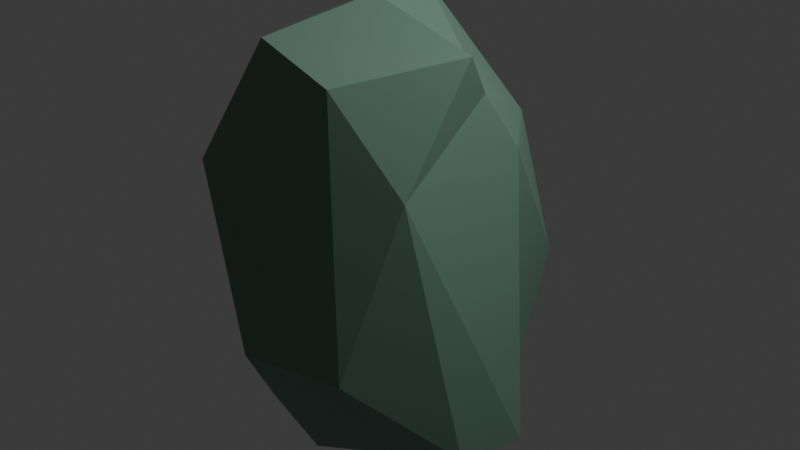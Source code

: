 # Source: lopoy_rocks5.blend  (saved by Blender 4.1.24; exported with 4.5.12 LTS)
import bpy
from mathutils import Matrix  # noqa: F401  (used for matrix-valued properties, if any)

bpy.ops.wm.read_factory_settings(use_empty=True)
scene = bpy.context.scene
scene.name = 'Scene'

# ---- collections
col_collection = bpy.data.collections.new('Collection'); scene.collection.children.link(col_collection)

# ---- materials (node trees are filled in below, after node groups)
mat_material_001 = bpy.data.materials.new('Material.001')
mat_material_001.use_transparent_shadow = False

# ---- material node trees
mat_material_001.use_nodes = True; mat_material_001.node_tree.nodes.clear()
_N = mat_material_001.node_tree.nodes; _L = mat_material_001.node_tree.links
n0 = _N.new('ShaderNodeBsdfPrincipled'); n0.name = 'Principled BSDF'; n0.location = (10, 300)
n0.inputs[0].default_value = (0.1578, 0.2799, 0.2156, 1.0)
n1 = _N.new('ShaderNodeOutputMaterial'); n1.name = 'Material Output'; n1.location = (300, 300)
_L.new(n0.outputs[0], n1.inputs[0])
n1.is_active_output = True

# ---- world
world_world = bpy.data.worlds.new('World'); scene.world = world_world
world_world.use_nodes = True; world_world.node_tree.nodes.clear()
_N = world_world.node_tree.nodes; _L = world_world.node_tree.links
n0 = _N.new('ShaderNodeOutputWorld'); n0.name = 'World Output'; n0.location = (300, 300)
n1 = _N.new('ShaderNodeBackground'); n1.name = 'Background'; n1.location = (10, 300)
n1.inputs[0].default_value = (0.05088, 0.05088, 0.05088, 1.0)
_L.new(n1.outputs[0], n0.inputs[0])
n0.is_active_output = True
world_world.color = (0.05088, 0.05088, 0.05088)
world_world.use_sun_shadow = False
world_world.sun_shadow_jitter_overblur = 0.0

# ---- lights
light_light = bpy.data.lights.new('Light', 'POINT')
light_light.transmission_factor = 0.0
light_light.energy = 1000.0
light_light.shadow_soft_size = 0.1
light_light.shadow_maximum_resolution = 0.006
light_light.use_absolute_resolution = True

# ---- meshes
me_icosphere = bpy.data.meshes.new('Icosphere')
me_icosphere.from_pydata([(0.0, 0.3075, -1.517), (0.7236, -0.2732, -1.216), (-0.4382, -1.123, -0.4218), (-1.189, -0.1038, -1.269), (-0.2764, 1.403, -0.3692), (0.2764, -1.019, 1.56), (-0.833, -0.5257, 1.173), (-0.833, 0.983, 0.9793), (-0.06109, 1.005, 0.9793), (0.557, 0.08078, 1.294), (-0.3242, -0.6038, -1.421), (0.2629, -0.9776, -0.4477), (0.8506, 0.2525, -1.295), (0.4253, 0.6165, -1.62), (-0.3119, 0.355, -1.584), (-0.8209, 1.265, -0.4477), (0.2629, 1.443, -0.4477), (0.6136, 0.3898, 0.8471), (0.5878, -0.7251, 0.8471), (-1.222, -0.4128, 0.1155), (-0.7496, -1.081, 0.8846), (-1.06, 0.7663, 0.07799), (0.2503, 0.9638, 0.8471), (0.6882, -0.2475, 1.639), (-0.2629, -0.9776, 1.737), (-0.1077, -0.1717, 1.855), (-0.5347, -0.309, 1.661), (-0.5347, 0.6355, 1.649), (-0.175, 0.4073, 1.82), (-0.8668, -0.4864, -1.302), (-0.9636, -0.6134, -0.6117)], [], [(0, 10, 14), (3, 19, 21), (6, 24, 26), (23, 9, 25), (17, 22, 8, 28, 25, 9), (21, 19, 6, 26, 27, 7), (20, 24, 6), (18, 23, 5), (16, 4, 8, 22), (15, 3, 21), (19, 20, 6), (2, 11, 18, 5, 24, 20), (11, 1, 18), (1, 12, 17, 9, 23, 18), (22, 17, 12, 13, 16), (0, 14, 15, 4, 16, 13), (14, 3, 15), (10, 11, 2), (11, 10, 1), (0, 13, 12, 1, 10), (4, 15, 21, 7), (7, 8, 4), (7, 27, 28, 8), (23, 25, 24, 5), (26, 24, 25), (25, 28, 27, 26), (3, 30, 19), (29, 2, 30), (29, 30, 3), (2, 20, 19, 30), (10, 2, 29), (10, 29, 14), (14, 29, 3)])
_uv = me_icosphere.uv_layers.new(name='UVMap')
_uv.uv.foreach_set('vector', [0.9091, 0.0, 0.9545, 0.07873, 0.8636, 0.07873, 0.8182, 0.1575, 0.8636, 0.2362, 0.7727, 0.2362, 0.0, 0.3149, 0.09091, 0.3149, 0.9048, 0.7765, 0.2727, 0.3149, 0.3636, 0.3149, 0.3182, 0.3937, 0.4091, 0.2362, 0.5, 0.2362, 0.5455, 0.3149, 0.5909, 0.3937, 0.4091, 0.3937, 0.3636, 0.3149, 0.7727, 0.2362, 0.8636, 0.2362, 0.9091, 0.3149, 0.9048, 0.7765, 0.718, 0.3937, 0.7273, 0.3149, 0.04546, 0.2362, 0.09091, 0.3149, 0.0, 0.3149, 0.2273, 0.2362, 0.2727, 0.3149, 0.1818, 0.3149, 0.5455, 0.1575, 0.6364, 0.1575, 0.5455, 0.3149, 0.5, 0.2362, 0.7273, 0.1575, 0.8182, 0.1575, 0.7727, 0.2362, 0.8636, 0.2362, 0.9545, 0.2362, 0.9091, 0.3149, 0.4258, 0.1575, 0.1818, 0.1575, 0.07884, 0.2362, 0.1818, 0.3149, 0.2433, 0.4204, 0.4741, 0.3846, 0.1818, 0.1575, 0.2727, 0.1575, 0.2273, 0.2362, 0.2727, 0.1575, 0.3636, 0.1575, 0.4091, 0.2362, 0.3636, 0.3149, 0.2727, 0.3149, 0.2273, 0.2362, 0.5, 0.2362, 0.4091, 0.2362, 0.3636, 0.1575, 0.4091, 0.07873, 0.5455, 0.1575, 0.3636, 0.0, 0.7727, 0.07873, 0.7273, 0.1575, 0.6364, 0.1575, 0.5455, 0.1575, 0.4091, 0.07873, 0.7727, 0.07873, 0.8182, 0.1575, 0.7273, 0.1575, 0.1364, 0.07873, 0.1818, 0.1575, 0.09091, 0.1575, 0.1818, 0.1575, 0.1364, 0.07873, 0.2727, 0.1575, 0.3636, 0.0, 0.4091, 0.07873, 0.3636, 0.1575, 0.2727, 0.1575, 0.1364, 0.07873, 0.6364, 0.1575, 0.7273, 0.1575, 0.7727, 0.2362, 0.7273, 0.3149, 0.7273, 0.3149, 0.5455, 0.3149, 0.6364, 0.1575, 0.7273, 0.3149, 0.7727, 0.3937, 0.5909, 0.3937, 0.5455, 0.3149, 0.2727, 0.3149, 0.3182, 0.3937, 0.2433, 0.4204, 0.1818, 0.3149, 0.9048, 0.7765, 0.2433, 0.4204, 0.3182, 0.3937, 0.3182, 0.3937, 0.5909, 0.3937, 0.718, 0.3937, 0.9048, 0.7765, 0.8182, 0.1575, 0.0, 0.0, 0.8636, 0.2362, 0.0, 0.0, 0.0, 0.0, 0.0, 0.0, 0.0, 0.0, 0.0, 0.0, 0.8182, 0.1575, 0.0, 0.0, 0.9545, 0.2362, 0.8636, 0.2362, 0.0, 0.0, 0.1364, 0.07873, 0.0, 0.0, 0.0, 0.0, 0.1364, 0.07873, 0.0, 0.0, 0.8636, 0.07873, 0.8636, 0.07873, 0.0, 0.0, 0.8182, 0.1575])
me_icosphere.materials.append(mat_material_001)
me_icosphere.update()

# ---- objects
ob_light = bpy.data.objects.new('Light', light_light)
ob_icosphere = bpy.data.objects.new('Icosphere', me_icosphere)

# ---- transforms, parenting, visibility, modifiers, constraints
ob_light.location = (4.076, 1.005, 5.904)
ob_light.rotation_euler = (0.6503, 0.05522, 1.866)
ob_light.lock_rotations_4d = False
ob_light.empty_display_type = 'ARROWS'
ob_light.color = (0.0, 0.0, 0.0, 0.0)
ob_light.lineart.crease_threshold = 0.0
ob_icosphere.location = (0.0, 0.0, 0.0)

# ---- collection membership
col_collection.objects.link(ob_light)
col_collection.objects.link(ob_icosphere)

# ---- scene / render settings (as saved in the file)
scene.frame_start = 1; scene.frame_end = 250; scene.frame_set(1)
scene.render.engine = 'BLENDER_EEVEE_NEXT'
scene.cycles.sampling_pattern = 'TABULATED_SOBOL'
scene.eevee.ray_tracing_options.trace_max_roughness = 0.0
bpy.context.view_layer.update()

# ---- added for rendering (the .blend has no active camera): camera
cam_auto = bpy.data.cameras.new('AutoCamera')
cam_auto.lens = 50.0
cam_auto.sensor_width = 36.0
cam_auto.clip_end = 1000.0
ob_auto_camera = bpy.data.objects.new('AutoCamera', cam_auto)
scene.collection.objects.link(ob_auto_camera)
ob_auto_camera.location = (4.24742, -5.1599, 3.66436)
ob_auto_camera.rotation_euler = (1.09748, -7.21219e-08, 0.694738)
scene.camera = ob_auto_camera
bpy.context.view_layer.update()
